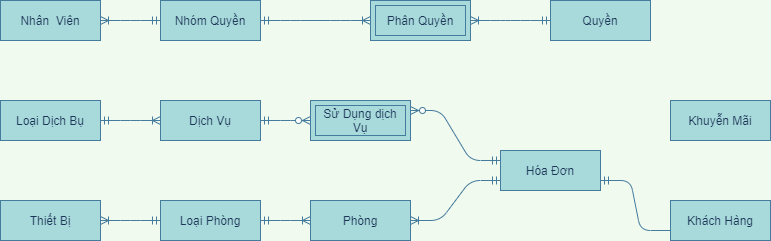

The diagram above was exported from draw.io. Its source (the exported page's mxGraphModel, read from the mxfile embedded in the PNG):
<mxGraphModel dx="1385" dy="1839" grid="1" gridSize="10" guides="1" tooltips="1" connect="1" arrows="1" fold="1" page="1" pageScale="1" pageWidth="827" pageHeight="1169" background="#F1FAEE" math="0" shadow="0">
  <root>
    <mxCell id="0" />
    <mxCell id="1" parent="0" />
    <mxCell id="BfGwLu9MFsEkwDNxOmYE-23" value="" style="edgeStyle=entityRelationEdgeStyle;fontSize=12;html=1;endArrow=ERoneToMany;startArrow=ERmandOne;strokeColor=#457B9D;fillColor=#A8DADC;fontColor=#1D3557;exitX=1;exitY=0.5;exitDx=0;exitDy=0;entryX=0;entryY=0.5;entryDx=0;entryDy=0;labelBackgroundColor=#F1FAEE;" parent="1" source="BfGwLu9MFsEkwDNxOmYE-79" target="BfGwLu9MFsEkwDNxOmYE-81" edge="1">
      <mxGeometry width="100" height="100" relative="1" as="geometry">
        <mxPoint x="830" y="410" as="sourcePoint" />
        <mxPoint x="720" y="190" as="targetPoint" />
      </mxGeometry>
    </mxCell>
    <mxCell id="BfGwLu9MFsEkwDNxOmYE-45" value="" style="edgeStyle=entityRelationEdgeStyle;fontSize=12;html=1;endArrow=ERoneToMany;startArrow=ERmandOne;strokeColor=#457B9D;fillColor=#A8DADC;fontColor=#1D3557;entryX=1;entryY=0.5;entryDx=0;entryDy=0;exitX=0;exitY=0.5;exitDx=0;exitDy=0;labelBackgroundColor=#F1FAEE;" parent="1" source="BfGwLu9MFsEkwDNxOmYE-79" target="BfGwLu9MFsEkwDNxOmYE-78" edge="1">
      <mxGeometry width="100" height="100" relative="1" as="geometry">
        <mxPoint x="500" y="420" as="sourcePoint" />
        <mxPoint x="-90" y="393" as="targetPoint" />
      </mxGeometry>
    </mxCell>
    <mxCell id="BfGwLu9MFsEkwDNxOmYE-46" value="" style="edgeStyle=entityRelationEdgeStyle;fontSize=12;html=1;endArrow=ERoneToMany;startArrow=ERmandOne;strokeColor=#457B9D;fontColor=#1D3557;exitX=1;exitY=0.5;exitDx=0;exitDy=0;entryX=0;entryY=0.5;entryDx=0;entryDy=0;labelBackgroundColor=#F1FAEE;" parent="1" source="BfGwLu9MFsEkwDNxOmYE-74" target="BfGwLu9MFsEkwDNxOmYE-76" edge="1">
      <mxGeometry width="100" height="100" relative="1" as="geometry">
        <mxPoint x="230" y="25" as="sourcePoint" />
        <mxPoint x="350" y="23" as="targetPoint" />
      </mxGeometry>
    </mxCell>
    <mxCell id="BfGwLu9MFsEkwDNxOmYE-48" value="" style="edgeStyle=entityRelationEdgeStyle;fontSize=12;html=1;endArrow=ERzeroToMany;startArrow=ERmandOne;entryX=0;entryY=0.5;entryDx=0;entryDy=0;strokeColor=#457B9D;fontColor=#1D3557;exitX=1;exitY=0.5;exitDx=0;exitDy=0;labelBackgroundColor=#F1FAEE;" parent="1" source="BfGwLu9MFsEkwDNxOmYE-76" target="BfGwLu9MFsEkwDNxOmYE-49" edge="1">
      <mxGeometry width="100" height="100" relative="1" as="geometry">
        <mxPoint x="550" y="23" as="sourcePoint" />
        <mxPoint x="670" y="23" as="targetPoint" />
      </mxGeometry>
    </mxCell>
    <mxCell id="BfGwLu9MFsEkwDNxOmYE-49" value="Sử Dụng dịch Vụ" style="shape=ext;margin=3;double=1;whiteSpace=wrap;html=1;align=center;strokeColor=#457B9D;fillColor=#A8DADC;fontColor=#1D3557;" parent="1" vertex="1">
      <mxGeometry x="660" y="50" width="100" height="40" as="geometry" />
    </mxCell>
    <mxCell id="BfGwLu9MFsEkwDNxOmYE-58" value="" style="edgeStyle=entityRelationEdgeStyle;fontSize=12;html=1;endArrow=ERzeroToMany;startArrow=ERmandOne;entryX=1;entryY=0.25;entryDx=0;entryDy=0;strokeColor=#457B9D;fontColor=#1D3557;exitX=0;exitY=0.25;exitDx=0;exitDy=0;labelBackgroundColor=#F1FAEE;" parent="1" source="BfGwLu9MFsEkwDNxOmYE-89" target="BfGwLu9MFsEkwDNxOmYE-49" edge="1">
      <mxGeometry width="100" height="100" relative="1" as="geometry">
        <mxPoint x="910" y="250" as="sourcePoint" />
        <mxPoint x="890" y="340" as="targetPoint" />
      </mxGeometry>
    </mxCell>
    <mxCell id="BfGwLu9MFsEkwDNxOmYE-67" value="" style="edgeStyle=entityRelationEdgeStyle;fontSize=12;html=1;endArrow=ERoneToMany;startArrow=ERmandOne;strokeColor=#457B9D;fontColor=#1D3557;entryX=1;entryY=0.5;entryDx=0;entryDy=0;exitX=0;exitY=0.5;exitDx=0;exitDy=0;labelBackgroundColor=#F1FAEE;" parent="1" source="BfGwLu9MFsEkwDNxOmYE-72" target="BfGwLu9MFsEkwDNxOmYE-68" edge="1">
      <mxGeometry width="100" height="100" relative="1" as="geometry">
        <mxPoint x="170" y="-305" as="sourcePoint" />
        <mxPoint x="410" y="-260" as="targetPoint" />
      </mxGeometry>
    </mxCell>
    <mxCell id="BfGwLu9MFsEkwDNxOmYE-68" value="Phân Quyền" style="shape=ext;margin=3;double=1;whiteSpace=wrap;html=1;align=center;strokeColor=#457B9D;fillColor=#A8DADC;fontColor=#1D3557;" parent="1" vertex="1">
      <mxGeometry x="720" y="-50" width="100" height="40" as="geometry" />
    </mxCell>
    <mxCell id="BfGwLu9MFsEkwDNxOmYE-69" value="" style="edgeStyle=entityRelationEdgeStyle;fontSize=12;html=1;endArrow=ERoneToMany;startArrow=ERmandOne;strokeColor=#457B9D;fontColor=#1D3557;exitX=0;exitY=0.5;exitDx=0;exitDy=0;entryX=1;entryY=0.5;entryDx=0;entryDy=0;labelBackgroundColor=#F1FAEE;" parent="1" source="BfGwLu9MFsEkwDNxOmYE-71" target="BfGwLu9MFsEkwDNxOmYE-73" edge="1">
      <mxGeometry width="100" height="100" relative="1" as="geometry">
        <mxPoint x="550" y="-70" as="sourcePoint" />
        <mxPoint x="1120" y="-20" as="targetPoint" />
      </mxGeometry>
    </mxCell>
    <mxCell id="BfGwLu9MFsEkwDNxOmYE-71" value="Nhóm Quyền" style="whiteSpace=wrap;html=1;align=center;rounded=0;sketch=0;strokeColor=#457B9D;fillColor=#A8DADC;fontColor=#1D3557;" parent="1" vertex="1">
      <mxGeometry x="510" y="-50" width="100" height="40" as="geometry" />
    </mxCell>
    <mxCell id="BfGwLu9MFsEkwDNxOmYE-72" value="Quyền" style="whiteSpace=wrap;html=1;align=center;rounded=0;sketch=0;strokeColor=#457B9D;fillColor=#A8DADC;fontColor=#1D3557;" parent="1" vertex="1">
      <mxGeometry x="900" y="-50" width="100" height="40" as="geometry" />
    </mxCell>
    <mxCell id="BfGwLu9MFsEkwDNxOmYE-73" value="Nhân&amp;nbsp; Viên" style="whiteSpace=wrap;html=1;align=center;rounded=0;sketch=0;strokeColor=#457B9D;fillColor=#A8DADC;fontColor=#1D3557;" parent="1" vertex="1">
      <mxGeometry x="350" y="-50" width="100" height="40" as="geometry" />
    </mxCell>
    <mxCell id="BfGwLu9MFsEkwDNxOmYE-74" value="Loại Dịch Bụ" style="whiteSpace=wrap;html=1;align=center;rounded=0;sketch=0;strokeColor=#457B9D;fillColor=#A8DADC;fontColor=#1D3557;" parent="1" vertex="1">
      <mxGeometry x="350" y="50" width="100" height="40" as="geometry" />
    </mxCell>
    <mxCell id="BfGwLu9MFsEkwDNxOmYE-76" value="Dịch Vụ" style="whiteSpace=wrap;html=1;align=center;rounded=0;sketch=0;strokeColor=#457B9D;fillColor=#A8DADC;fontColor=#1D3557;" parent="1" vertex="1">
      <mxGeometry x="510" y="50" width="100" height="40" as="geometry" />
    </mxCell>
    <mxCell id="BfGwLu9MFsEkwDNxOmYE-77" value="Khuyễn Mãi" style="whiteSpace=wrap;html=1;align=center;rounded=0;sketch=0;strokeColor=#457B9D;fillColor=#A8DADC;fontColor=#1D3557;" parent="1" vertex="1">
      <mxGeometry x="1020" y="50" width="100" height="40" as="geometry" />
    </mxCell>
    <mxCell id="BfGwLu9MFsEkwDNxOmYE-78" value="Thiết Bị" style="whiteSpace=wrap;html=1;align=center;rounded=0;sketch=0;strokeColor=#457B9D;fillColor=#A8DADC;fontColor=#1D3557;" parent="1" vertex="1">
      <mxGeometry x="350" y="150" width="100" height="40" as="geometry" />
    </mxCell>
    <mxCell id="BfGwLu9MFsEkwDNxOmYE-79" value="Loại Phòng" style="whiteSpace=wrap;html=1;align=center;rounded=0;sketch=0;strokeColor=#457B9D;fillColor=#A8DADC;fontColor=#1D3557;" parent="1" vertex="1">
      <mxGeometry x="510" y="150" width="100" height="40" as="geometry" />
    </mxCell>
    <mxCell id="BfGwLu9MFsEkwDNxOmYE-81" value="Phòng" style="whiteSpace=wrap;html=1;align=center;rounded=0;sketch=0;strokeColor=#457B9D;fillColor=#A8DADC;fontColor=#1D3557;" parent="1" vertex="1">
      <mxGeometry x="660" y="150" width="100" height="40" as="geometry" />
    </mxCell>
    <mxCell id="BfGwLu9MFsEkwDNxOmYE-88" value="Khách Hàng" style="whiteSpace=wrap;html=1;align=center;rounded=0;sketch=0;strokeColor=#457B9D;fillColor=#A8DADC;fontColor=#1D3557;" parent="1" vertex="1">
      <mxGeometry x="1020" y="150" width="100" height="40" as="geometry" />
    </mxCell>
    <mxCell id="BfGwLu9MFsEkwDNxOmYE-89" value="Hóa Đơn" style="whiteSpace=wrap;html=1;align=center;rounded=0;sketch=0;strokeColor=#457B9D;fillColor=#A8DADC;fontColor=#1D3557;" parent="1" vertex="1">
      <mxGeometry x="850" y="100" width="100" height="40" as="geometry" />
    </mxCell>
    <mxCell id="Ydj9u8JLbwcnqZ_ubyxi-2" value="" style="edgeStyle=entityRelationEdgeStyle;fontSize=12;html=1;endArrow=ERoneToMany;startArrow=ERmandOne;strokeColor=#457B9D;fontColor=#1D3557;exitX=1;exitY=0.5;exitDx=0;exitDy=0;labelBackgroundColor=#F1FAEE;" parent="1" source="BfGwLu9MFsEkwDNxOmYE-71" target="BfGwLu9MFsEkwDNxOmYE-68" edge="1">
      <mxGeometry width="100" height="100" relative="1" as="geometry">
        <mxPoint x="670" y="-30" as="sourcePoint" />
        <mxPoint x="330" y="-30" as="targetPoint" />
      </mxGeometry>
    </mxCell>
    <mxCell id="INb1mbBrosg8HMoTe5Wh-3" value="" style="edgeStyle=entityRelationEdgeStyle;fontSize=12;html=1;endArrow=ERmandOne;exitX=0;exitY=0.75;exitDx=0;exitDy=0;entryX=1;entryY=0.75;entryDx=0;entryDy=0;labelBackgroundColor=#F1FAEE;strokeColor=#457B9D;fontColor=#1D3557;" parent="1" source="BfGwLu9MFsEkwDNxOmYE-88" target="BfGwLu9MFsEkwDNxOmYE-89" edge="1">
      <mxGeometry width="100" height="100" relative="1" as="geometry">
        <mxPoint x="960" y="270" as="sourcePoint" />
        <mxPoint x="1060" y="170" as="targetPoint" />
      </mxGeometry>
    </mxCell>
    <mxCell id="INb1mbBrosg8HMoTe5Wh-5" value="" style="edgeStyle=entityRelationEdgeStyle;fontSize=12;html=1;endArrow=ERoneToMany;startArrow=ERmandOne;strokeColor=#457B9D;fillColor=#A8DADC;entryX=1;entryY=0.5;entryDx=0;entryDy=0;exitX=0;exitY=0.75;exitDx=0;exitDy=0;" parent="1" source="BfGwLu9MFsEkwDNxOmYE-89" target="BfGwLu9MFsEkwDNxOmYE-81" edge="1">
      <mxGeometry width="100" height="100" relative="1" as="geometry">
        <mxPoint x="790" y="340" as="sourcePoint" />
        <mxPoint x="890" y="240" as="targetPoint" />
      </mxGeometry>
    </mxCell>
  </root>
</mxGraphModel>